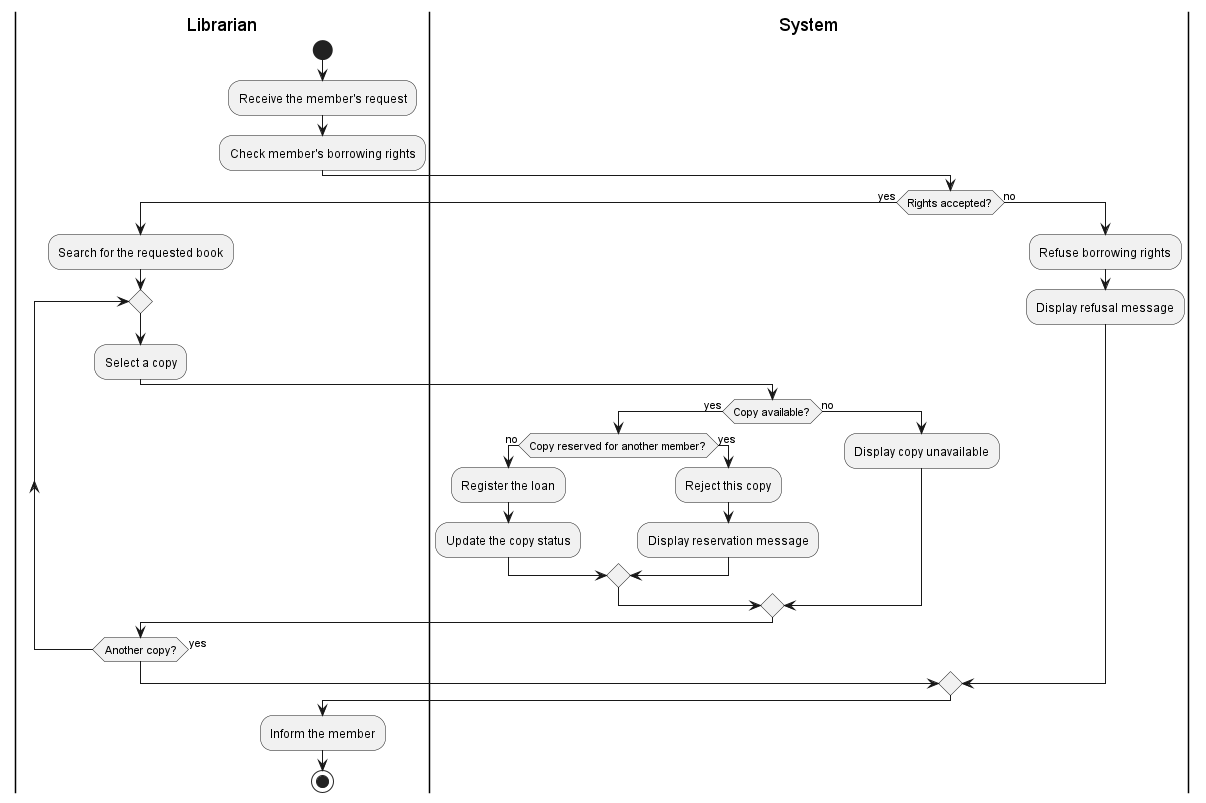

The diagram above was rendered by PlantUML. Its source (embedded in the PNG):
@startuml AT
|Librarian|
start

:Receive the member's request;

:Check member's borrowing rights;

|System|
if (Rights accepted?) then (yes)

|Librarian|
:Search for the requested book;

repeat
    :Select a copy;

    |System|
    if (Copy available?) then (yes)
        if (Copy reserved for another member?) then (no)

            :Register the loan;
            :Update the copy status;

        else (yes)
            :Reject this copy;
            :Display reservation message;
        endif

    else (no)
        :Display copy unavailable;
    endif

    |Librarian|
repeat while (Another copy?) is (yes)
else (no)
|System|
:Refuse borrowing rights;
:Display refusal message;
endif

|Librarian|
:Inform the member;

stop
@enduml